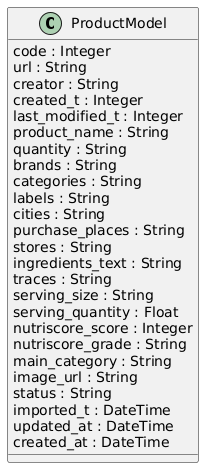

The diagram above was rendered by PlantUML. Its source (embedded in the PNG):
@startuml
class ProductModel {
    code : Integer
    url : String
    creator : String
    created_t : Integer
    last_modified_t : Integer
    product_name : String
    quantity : String
    brands : String
    categories : String
    labels : String
    cities : String
    purchase_places : String
    stores : String
    ingredients_text : String
    traces : String
    serving_size : String
    serving_quantity : Float
    nutriscore_score : Integer
    nutriscore_grade : String
    main_category : String
    image_url : String
    status : String
    imported_t : DateTime
    updated_at : DateTime
    created_at : DateTime
}
@enduml